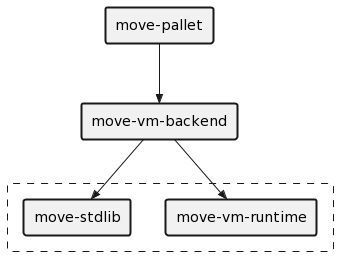

The diagram above was rendered by PlantUML. Its source (embedded in the PNG):
@startuml
agent "move-pallet" #line.bold
agent "move-vm-backend" #line.bold

rectangle #line.dashed {
  agent "move-vm-runtime" #line.bold
  agent "move-stdlib" #line.bold
}

"move-pallet" -->> "move-vm-backend"
"move-vm-backend" -->> "move-vm-runtime"
"move-vm-backend" -->> "move-stdlib"
@enduml